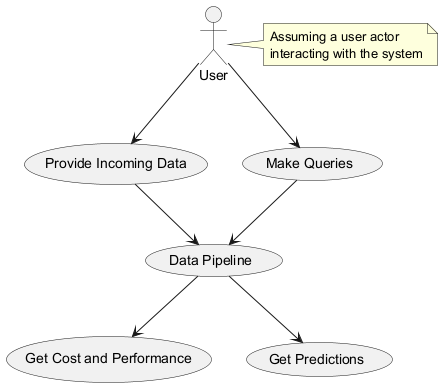

The diagram above was rendered by PlantUML. Its source (embedded in the PNG):
@startuml
actor "User" as user
usecase "Provide Incoming Data" as incomingdata
usecase "Make Queries" as queries
usecase "Get Cost and Performance" as costperformance
usecase "Get Predictions" as predictions
user --> incomingdata
user --> queries
usecase "Data Pipeline" as datapipeline
datapipeline --> costperformance
datapipeline --> predictions
incomingdata --> datapipeline
queries --> datapipeline
note right of user: Assuming a user actor\ninteracting with the system
@enduml